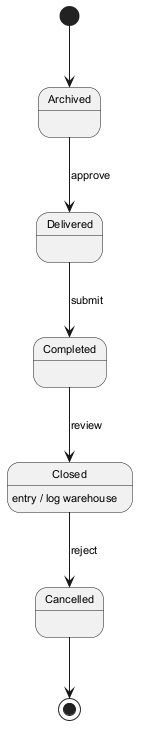

The diagram above was rendered by PlantUML. Its source (embedded in the PNG):
@startuml
skinparam backgroundColor #FFFFFF
skinparam classBackgroundColor #F3E5F5
skinparam classBorderColor #6A1B9A
skinparam defaultFontSize 11
[*] --> Archived
Archived --> Delivered : approve
Delivered --> Completed : submit
Completed --> Closed : review
Closed --> Cancelled : reject
Closed : entry / log warehouse
Cancelled --> [*]
@enduml